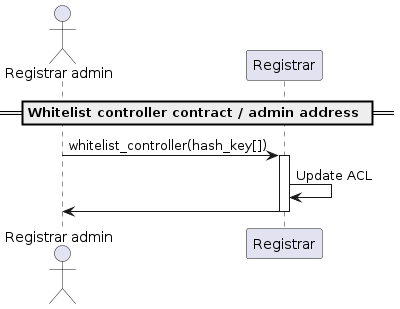

The diagram above was rendered by PlantUML. Its source (embedded in the PNG):
@startuml
'https://plantuml.com/sequence-diagram

'autonumber
actor "Registrar admin"
participant "Registrar"

== Whitelist controller contract / admin address ==

"Registrar admin" -> "Registrar": whitelist_controller(hash_key[])
activate "Registrar"
"Registrar" -> "Registrar": Update ACL
"Registrar" -> "Registrar admin"
deactivate "Registrar"

@enduml